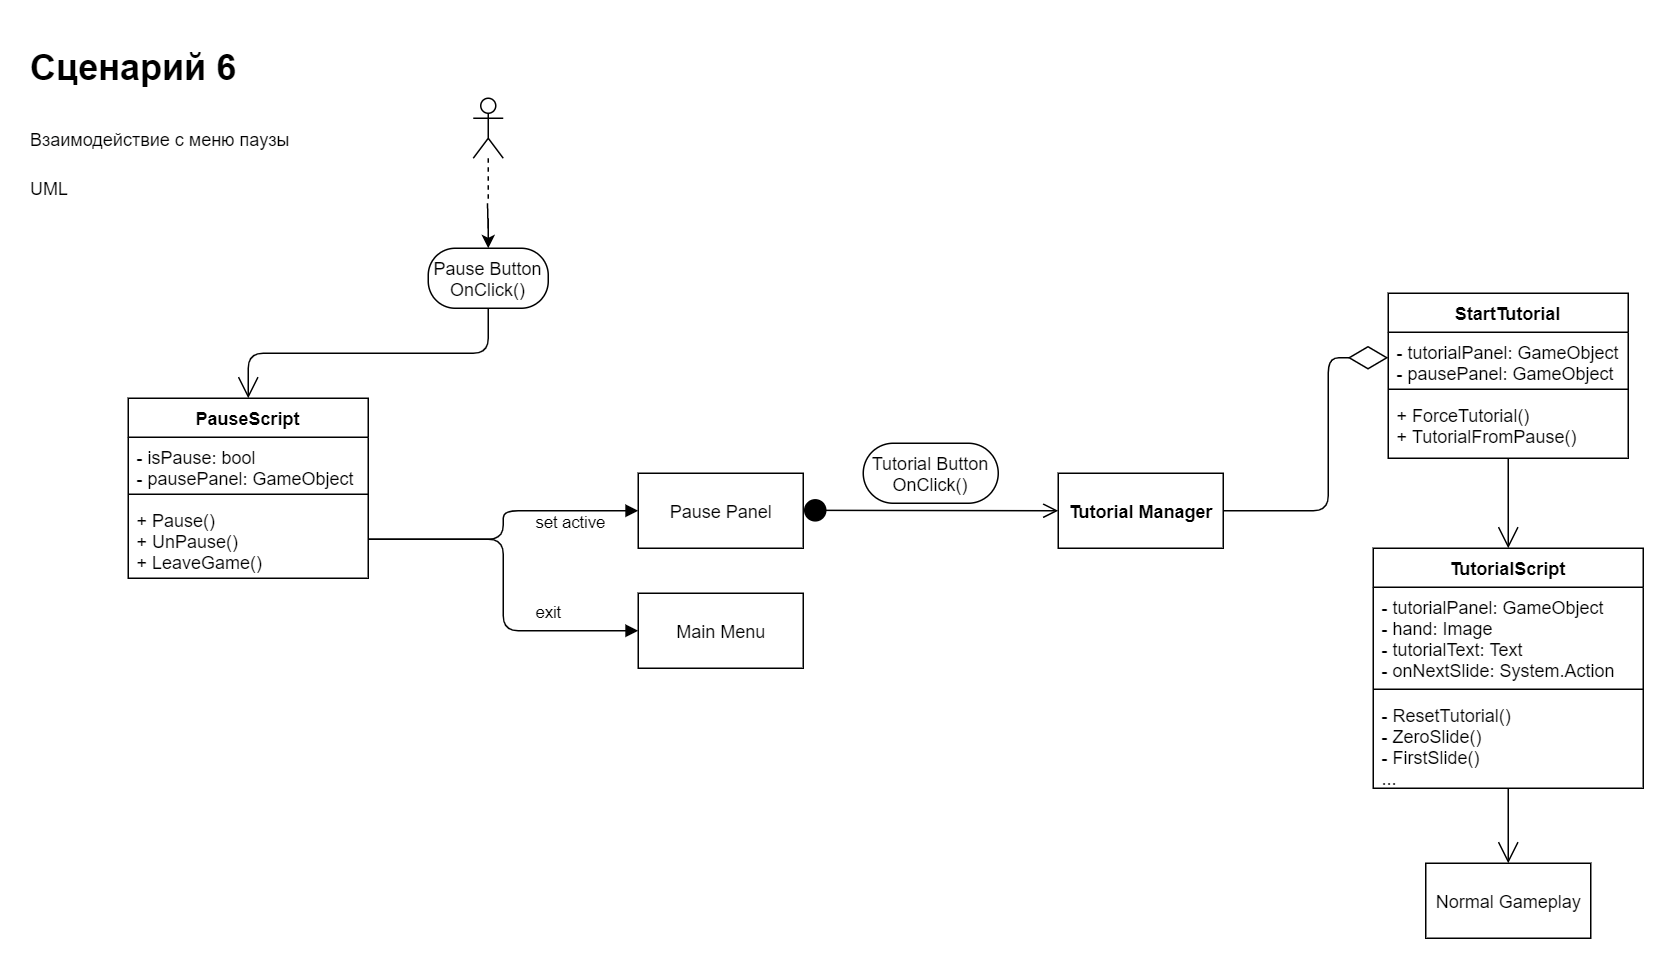

The diagram above was exported from draw.io. Its source (the exported page's mxGraphModel, read from the mxfile embedded in the PNG):
<mxGraphModel dx="1422" dy="692" grid="1" gridSize="10" guides="1" tooltips="1" connect="1" arrows="1" fold="1" page="1" pageScale="1" pageWidth="827" pageHeight="1169" math="0" shadow="0">
  <root>
    <mxCell id="dQQVM-rbwx-REKJ12Bqt-0" />
    <mxCell id="dQQVM-rbwx-REKJ12Bqt-1" parent="dQQVM-rbwx-REKJ12Bqt-0" />
    <mxCell id="dQQVM-rbwx-REKJ12Bqt-3" value="Pause Button&lt;br&gt;OnClick()" style="rounded=1;whiteSpace=wrap;html=1;arcSize=45;" vertex="1" parent="dQQVM-rbwx-REKJ12Bqt-1">
      <mxGeometry x="550" y="200" width="80" height="40" as="geometry" />
    </mxCell>
    <mxCell id="dQQVM-rbwx-REKJ12Bqt-4" value="PauseScript" style="swimlane;fontStyle=1;align=center;verticalAlign=top;childLayout=stackLayout;horizontal=1;startSize=26;horizontalStack=0;resizeParent=1;resizeParentMax=0;resizeLast=0;collapsible=1;marginBottom=0;" vertex="1" parent="dQQVM-rbwx-REKJ12Bqt-1">
      <mxGeometry x="350" y="300" width="160" height="120" as="geometry" />
    </mxCell>
    <mxCell id="dQQVM-rbwx-REKJ12Bqt-5" value="- isPause: bool&#10;- pausePanel: GameObject" style="text;strokeColor=none;fillColor=none;align=left;verticalAlign=top;spacingLeft=4;spacingRight=4;overflow=hidden;rotatable=0;points=[[0,0.5],[1,0.5]];portConstraint=eastwest;" vertex="1" parent="dQQVM-rbwx-REKJ12Bqt-4">
      <mxGeometry y="26" width="160" height="34" as="geometry" />
    </mxCell>
    <mxCell id="dQQVM-rbwx-REKJ12Bqt-6" value="" style="line;strokeWidth=1;fillColor=none;align=left;verticalAlign=middle;spacingTop=-1;spacingLeft=3;spacingRight=3;rotatable=0;labelPosition=right;points=[];portConstraint=eastwest;" vertex="1" parent="dQQVM-rbwx-REKJ12Bqt-4">
      <mxGeometry y="60" width="160" height="8" as="geometry" />
    </mxCell>
    <mxCell id="dQQVM-rbwx-REKJ12Bqt-7" value="+ Pause()&#10;+ UnPause()&#10;+ LeaveGame()" style="text;strokeColor=none;fillColor=none;align=left;verticalAlign=top;spacingLeft=4;spacingRight=4;overflow=hidden;rotatable=0;points=[[0,0.5],[1,0.5]];portConstraint=eastwest;" vertex="1" parent="dQQVM-rbwx-REKJ12Bqt-4">
      <mxGeometry y="68" width="160" height="52" as="geometry" />
    </mxCell>
    <mxCell id="dQQVM-rbwx-REKJ12Bqt-9" style="edgeStyle=orthogonalEdgeStyle;rounded=0;orthogonalLoop=1;jettySize=auto;html=1;entryX=0.5;entryY=0;entryDx=0;entryDy=0;" edge="1" parent="dQQVM-rbwx-REKJ12Bqt-1" source="dQQVM-rbwx-REKJ12Bqt-8" target="dQQVM-rbwx-REKJ12Bqt-3">
      <mxGeometry relative="1" as="geometry" />
    </mxCell>
    <mxCell id="dQQVM-rbwx-REKJ12Bqt-8" value="" style="shape=umlLifeline;participant=umlActor;perimeter=lifelinePerimeter;whiteSpace=wrap;html=1;container=1;collapsible=0;recursiveResize=0;verticalAlign=top;spacingTop=36;outlineConnect=0;" vertex="1" parent="dQQVM-rbwx-REKJ12Bqt-1">
      <mxGeometry x="580" y="100" width="20" height="70" as="geometry" />
    </mxCell>
    <mxCell id="dQQVM-rbwx-REKJ12Bqt-10" value="" style="endArrow=open;endFill=1;endSize=12;html=1;entryX=0.5;entryY=0;entryDx=0;entryDy=0;exitX=0.5;exitY=1;exitDx=0;exitDy=0;" edge="1" parent="dQQVM-rbwx-REKJ12Bqt-1" source="dQQVM-rbwx-REKJ12Bqt-3" target="dQQVM-rbwx-REKJ12Bqt-4">
      <mxGeometry width="160" relative="1" as="geometry">
        <mxPoint x="610" y="310" as="sourcePoint" />
        <mxPoint x="620" y="240" as="targetPoint" />
        <Array as="points">
          <mxPoint x="590" y="270" />
          <mxPoint x="430" y="270" />
        </Array>
      </mxGeometry>
    </mxCell>
    <mxCell id="dQQVM-rbwx-REKJ12Bqt-12" value="Pause Panel" style="html=1;" vertex="1" parent="dQQVM-rbwx-REKJ12Bqt-1">
      <mxGeometry x="690" y="350" width="110" height="50" as="geometry" />
    </mxCell>
    <mxCell id="dQQVM-rbwx-REKJ12Bqt-15" value="set active" style="endArrow=block;endFill=1;html=1;edgeStyle=orthogonalEdgeStyle;align=left;verticalAlign=top;exitX=1;exitY=0.5;exitDx=0;exitDy=0;entryX=0;entryY=0.5;entryDx=0;entryDy=0;" edge="1" parent="dQQVM-rbwx-REKJ12Bqt-1" source="dQQVM-rbwx-REKJ12Bqt-7" target="dQQVM-rbwx-REKJ12Bqt-12">
      <mxGeometry x="0.2966" y="5" relative="1" as="geometry">
        <mxPoint x="580" y="300" as="sourcePoint" />
        <mxPoint x="740" y="300" as="targetPoint" />
        <mxPoint as="offset" />
      </mxGeometry>
    </mxCell>
    <mxCell id="dQQVM-rbwx-REKJ12Bqt-17" value="Main Menu" style="html=1;" vertex="1" parent="dQQVM-rbwx-REKJ12Bqt-1">
      <mxGeometry x="690" y="430" width="110" height="50" as="geometry" />
    </mxCell>
    <mxCell id="dQQVM-rbwx-REKJ12Bqt-18" value="exit" style="endArrow=block;endFill=1;html=1;edgeStyle=orthogonalEdgeStyle;align=left;verticalAlign=top;exitX=1;exitY=0.5;exitDx=0;exitDy=0;entryX=0;entryY=0.5;entryDx=0;entryDy=0;" edge="1" parent="dQQVM-rbwx-REKJ12Bqt-1" source="dQQVM-rbwx-REKJ12Bqt-7" target="dQQVM-rbwx-REKJ12Bqt-17">
      <mxGeometry x="0.0458" y="20" relative="1" as="geometry">
        <mxPoint x="580" y="410" as="sourcePoint" />
        <mxPoint x="740" y="410" as="targetPoint" />
        <mxPoint as="offset" />
      </mxGeometry>
    </mxCell>
    <mxCell id="8a2y65vKfdIOEdRlATWI-0" value="Tutorial Button&lt;br&gt;OnClick()" style="rounded=1;whiteSpace=wrap;html=1;arcSize=50;" vertex="1" parent="dQQVM-rbwx-REKJ12Bqt-1">
      <mxGeometry x="840" y="330" width="90" height="40" as="geometry" />
    </mxCell>
    <mxCell id="8a2y65vKfdIOEdRlATWI-1" value="" style="html=1;verticalAlign=bottom;startArrow=circle;startFill=1;endArrow=open;startSize=6;endSize=8;entryX=0;entryY=0.5;entryDx=0;entryDy=0;" edge="1" parent="dQQVM-rbwx-REKJ12Bqt-1" target="8a2y65vKfdIOEdRlATWI-6">
      <mxGeometry width="80" relative="1" as="geometry">
        <mxPoint x="800" y="374.71" as="sourcePoint" />
        <mxPoint x="1020" y="375" as="targetPoint" />
      </mxGeometry>
    </mxCell>
    <mxCell id="8a2y65vKfdIOEdRlATWI-6" value="&lt;b&gt;Tutorial Manager&lt;/b&gt;" style="html=1;" vertex="1" parent="dQQVM-rbwx-REKJ12Bqt-1">
      <mxGeometry x="970" y="350" width="110" height="50" as="geometry" />
    </mxCell>
    <mxCell id="8a2y65vKfdIOEdRlATWI-11" value="StartTutorial" style="swimlane;fontStyle=1;align=center;verticalAlign=top;childLayout=stackLayout;horizontal=1;startSize=26;horizontalStack=0;resizeParent=1;resizeParentMax=0;resizeLast=0;collapsible=1;marginBottom=0;" vertex="1" parent="dQQVM-rbwx-REKJ12Bqt-1">
      <mxGeometry x="1190" y="230" width="160" height="110" as="geometry" />
    </mxCell>
    <mxCell id="8a2y65vKfdIOEdRlATWI-12" value="- tutorialPanel: GameObject&#10;- pausePanel: GameObject" style="text;strokeColor=none;fillColor=none;align=left;verticalAlign=top;spacingLeft=4;spacingRight=4;overflow=hidden;rotatable=0;points=[[0,0.5],[1,0.5]];portConstraint=eastwest;" vertex="1" parent="8a2y65vKfdIOEdRlATWI-11">
      <mxGeometry y="26" width="160" height="34" as="geometry" />
    </mxCell>
    <mxCell id="8a2y65vKfdIOEdRlATWI-13" value="" style="line;strokeWidth=1;fillColor=none;align=left;verticalAlign=middle;spacingTop=-1;spacingLeft=3;spacingRight=3;rotatable=0;labelPosition=right;points=[];portConstraint=eastwest;" vertex="1" parent="8a2y65vKfdIOEdRlATWI-11">
      <mxGeometry y="60" width="160" height="8" as="geometry" />
    </mxCell>
    <mxCell id="8a2y65vKfdIOEdRlATWI-14" value="+ ForceTutorial()&#10;+ TutorialFromPause()" style="text;strokeColor=none;fillColor=none;align=left;verticalAlign=top;spacingLeft=4;spacingRight=4;overflow=hidden;rotatable=0;points=[[0,0.5],[1,0.5]];portConstraint=eastwest;" vertex="1" parent="8a2y65vKfdIOEdRlATWI-11">
      <mxGeometry y="68" width="160" height="42" as="geometry" />
    </mxCell>
    <mxCell id="8a2y65vKfdIOEdRlATWI-15" value="TutorialScript" style="swimlane;fontStyle=1;align=center;verticalAlign=top;childLayout=stackLayout;horizontal=1;startSize=26;horizontalStack=0;resizeParent=1;resizeParentMax=0;resizeLast=0;collapsible=1;marginBottom=0;" vertex="1" parent="dQQVM-rbwx-REKJ12Bqt-1">
      <mxGeometry x="1180" y="400" width="180" height="160" as="geometry" />
    </mxCell>
    <mxCell id="8a2y65vKfdIOEdRlATWI-16" value="- tutorialPanel: GameObject&#10;- hand: Image&#10;- tutorialText: Text&#10;- onNextSlide: System.Action" style="text;strokeColor=none;fillColor=none;align=left;verticalAlign=top;spacingLeft=4;spacingRight=4;overflow=hidden;rotatable=0;points=[[0,0.5],[1,0.5]];portConstraint=eastwest;" vertex="1" parent="8a2y65vKfdIOEdRlATWI-15">
      <mxGeometry y="26" width="180" height="64" as="geometry" />
    </mxCell>
    <mxCell id="8a2y65vKfdIOEdRlATWI-17" value="" style="line;strokeWidth=1;fillColor=none;align=left;verticalAlign=middle;spacingTop=-1;spacingLeft=3;spacingRight=3;rotatable=0;labelPosition=right;points=[];portConstraint=eastwest;" vertex="1" parent="8a2y65vKfdIOEdRlATWI-15">
      <mxGeometry y="90" width="180" height="8" as="geometry" />
    </mxCell>
    <mxCell id="8a2y65vKfdIOEdRlATWI-18" value="- ResetTutorial()&#10;- ZeroSlide()&#10;- FirstSlide()&#10;..." style="text;strokeColor=none;fillColor=none;align=left;verticalAlign=top;spacingLeft=4;spacingRight=4;overflow=hidden;rotatable=0;points=[[0,0.5],[1,0.5]];portConstraint=eastwest;" vertex="1" parent="8a2y65vKfdIOEdRlATWI-15">
      <mxGeometry y="98" width="180" height="62" as="geometry" />
    </mxCell>
    <mxCell id="8a2y65vKfdIOEdRlATWI-19" value="" style="endArrow=diamondThin;endFill=0;endSize=24;html=1;exitX=1;exitY=0.5;exitDx=0;exitDy=0;entryX=0;entryY=0.5;entryDx=0;entryDy=0;" edge="1" parent="dQQVM-rbwx-REKJ12Bqt-1" source="8a2y65vKfdIOEdRlATWI-6" target="8a2y65vKfdIOEdRlATWI-12">
      <mxGeometry width="160" relative="1" as="geometry">
        <mxPoint x="1010" y="420" as="sourcePoint" />
        <mxPoint x="1170" y="420" as="targetPoint" />
        <Array as="points">
          <mxPoint x="1150" y="375" />
          <mxPoint x="1150" y="273" />
        </Array>
      </mxGeometry>
    </mxCell>
    <mxCell id="8a2y65vKfdIOEdRlATWI-20" value="" style="endArrow=open;endFill=1;endSize=12;html=1;entryX=0.5;entryY=0;entryDx=0;entryDy=0;" edge="1" parent="dQQVM-rbwx-REKJ12Bqt-1" source="8a2y65vKfdIOEdRlATWI-14" target="8a2y65vKfdIOEdRlATWI-15">
      <mxGeometry width="160" relative="1" as="geometry">
        <mxPoint x="1010" y="420" as="sourcePoint" />
        <mxPoint x="1170" y="420" as="targetPoint" />
      </mxGeometry>
    </mxCell>
    <mxCell id="8a2y65vKfdIOEdRlATWI-21" value="Normal Gameplay" style="html=1;" vertex="1" parent="dQQVM-rbwx-REKJ12Bqt-1">
      <mxGeometry x="1215" y="610" width="110" height="50" as="geometry" />
    </mxCell>
    <mxCell id="8a2y65vKfdIOEdRlATWI-22" value="" style="endArrow=open;endFill=1;endSize=12;html=1;exitX=0.5;exitY=1.004;exitDx=0;exitDy=0;exitPerimeter=0;entryX=0.5;entryY=0;entryDx=0;entryDy=0;" edge="1" parent="dQQVM-rbwx-REKJ12Bqt-1" source="8a2y65vKfdIOEdRlATWI-18" target="8a2y65vKfdIOEdRlATWI-21">
      <mxGeometry width="160" relative="1" as="geometry">
        <mxPoint x="1150" y="460" as="sourcePoint" />
        <mxPoint x="1310" y="460" as="targetPoint" />
      </mxGeometry>
    </mxCell>
    <mxCell id="F3oiBQAFbz1tQrhgDmVz-0" value="&lt;h1&gt;&lt;span&gt;Сценарий 6&lt;/span&gt;&lt;/h1&gt;&lt;h1&gt;&lt;span style=&quot;font-size: 12px ; font-weight: 400&quot;&gt;Взаимодействие с меню паузы&lt;/span&gt;&lt;/h1&gt;&lt;div&gt;UML&lt;span style=&quot;font-size: 12px ; font-weight: 400&quot;&gt;&lt;br&gt;&lt;/span&gt;&lt;/div&gt;" style="text;html=1;strokeColor=none;fillColor=none;spacing=5;spacingTop=-20;whiteSpace=wrap;overflow=hidden;rounded=0;" vertex="1" parent="dQQVM-rbwx-REKJ12Bqt-1">
      <mxGeometry x="280" y="60" width="190" height="120" as="geometry" />
    </mxCell>
  </root>
</mxGraphModel>